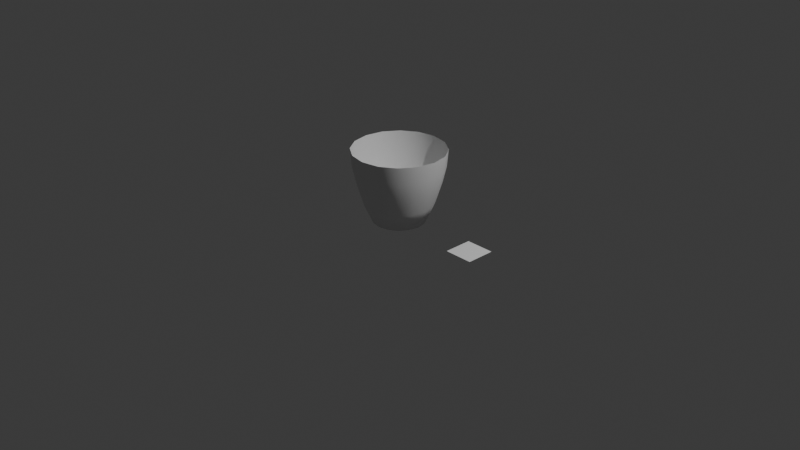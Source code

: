 # Source: cup.blend  (saved by Blender 4.3.34; exported with 4.5.12 LTS)
import bpy
from mathutils import Matrix  # noqa: F401  (used for matrix-valued properties, if any)

bpy.ops.wm.read_factory_settings(use_empty=True)
scene = bpy.context.scene
scene.name = 'Scene'

# ---- collections
col_collection = bpy.data.collections.new('Collection'); scene.collection.children.link(col_collection)

# ---- world
world_world = bpy.data.worlds.new('World'); scene.world = world_world
world_world.use_nodes = True; world_world.node_tree.nodes.clear()
_N = world_world.node_tree.nodes; _L = world_world.node_tree.links
n0 = _N.new('ShaderNodeOutputWorld'); n0.name = 'World Output'; n0.location = (300, 300)
n1 = _N.new('ShaderNodeBackground'); n1.name = 'Background'; n1.location = (10, 300)
n1.inputs[0].default_value = (0.05088, 0.05088, 0.05088, 1.0)
_L.new(n1.outputs[0], n0.inputs[0])
n0.is_active_output = True
world_world.color = (0.05088, 0.05088, 0.05088)
world_world.sun_shadow_jitter_overblur = 0.0

# ---- cameras
cam_camera = bpy.data.cameras.new('Camera')
cam_camera.clip_end = 100.0
cam_camera.ortho_scale = 7.314

# ---- lights
light_light = bpy.data.lights.new('Light', 'POINT')
light_light.energy = 1000.0
light_light.shadow_soft_size = 0.1

# ---- meshes
me_vert_001 = bpy.data.meshes.new('Vert.001')
me_vert_001.from_pydata([(0.0, 0.0, 0.0), (0.0, 0.0, 0.0), (0.2756, 0.0, 0.0), (0.3671, -2.679e-08, 0.1994), (0.4336, -5.571e-08, 0.4146), (0.4716, -7.825e-08, 0.5824), (0.4874, -1.029e-07, 0.7659)], [(0, 1), (1, 2), (2, 3), (3, 4), (4, 5), (5, 6)], [])
me_vert_001.update()
me_plane = bpy.data.meshes.new('Plane')
me_plane.from_pydata([(-1.0, -1.0, 0.0), (1.0, -1.0, 0.0), (-1.0, 1.0, 0.0), (1.0, 1.0, 0.0)], [], [(0, 1, 3, 2)])
_uv = me_plane.uv_layers.new(name='UVMap')
_uv.uv.foreach_set('vector', [0.0, 0.0, 1.0, 0.0, 1.0, 1.0, 0.0, 1.0])
me_plane.update()

# ---- objects
ob_light = bpy.data.objects.new('Light', light_light)
ob_camera = bpy.data.objects.new('Camera', cam_camera)
ob_vert_001 = bpy.data.objects.new('Vert.001', me_vert_001)
ob_plane = bpy.data.objects.new('Plane', me_plane)

# ---- transforms, parenting, visibility, modifiers, constraints
ob_light.location = (4.076, 1.005, 5.904)
ob_light.rotation_euler = (0.6503, 0.05522, 1.866)
ob_light.lock_rotations_4d = False
ob_light.empty_display_type = 'ARROWS'
ob_light.color = (0.0, 0.0, 0.0, 0.0)
ob_light.lineart.crease_threshold = 0.0
ob_camera.location = (7.359, -6.926, 4.958)
ob_camera.rotation_euler = (1.109, 0.0, 0.8149)
ob_camera.lock_rotations_4d = False
ob_camera.empty_display_type = 'ARROWS'
ob_camera.color = (0.0, 0.0, 0.0, 0.0)
ob_camera.display_type = 'WIRE'
ob_camera.lineart.crease_threshold = 0.0
ob_vert_001.location = (0.0, 0.0, 0.0)
_m = ob_vert_001.modifiers.new('Screw', 'SCREW')
ob_plane.location = (0.9746, 0.0, 0.0)
ob_plane.scale = (0.1508, 0.1508, 0.1508)

# ---- collection membership
col_collection.objects.link(ob_light)
col_collection.objects.link(ob_camera)
col_collection.objects.link(ob_vert_001)
col_collection.objects.link(ob_plane)

# ---- scene / render settings (as saved in the file)
scene.camera = ob_camera
scene.frame_start = 1; scene.frame_end = 250; scene.frame_set(1)
scene.render.engine = 'BLENDER_EEVEE_NEXT'
bpy.context.view_layer.update()
